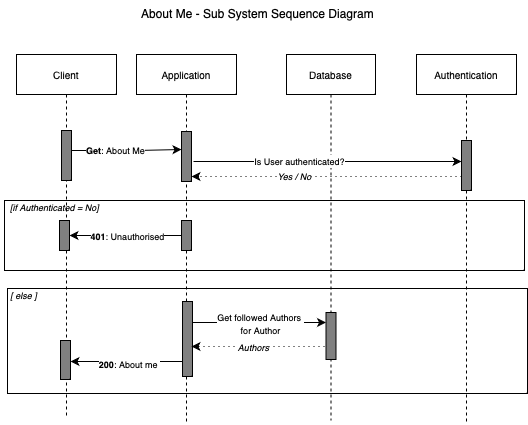

The diagram above was exported from draw.io. Its source (the exported page's mxGraphModel, read from the mxfile embedded in the PNG):
<mxGraphModel dx="2172" dy="605" grid="0" gridSize="10" guides="1" tooltips="1" connect="1" arrows="1" fold="1" page="1" pageScale="1" pageWidth="827" pageHeight="1169" background="#ffffff" math="0" shadow="0">
  <root>
    <mxCell id="0" />
    <mxCell id="1" parent="0" />
    <mxCell id="EKF-T1UMxqAm4DUnu-mo-4" value="Application" style="shape=umlLifeline;perimeter=lifelinePerimeter;whiteSpace=wrap;html=1;container=1;dropTarget=0;collapsible=0;recursiveResize=0;outlineConnect=0;portConstraint=eastwest;newEdgeStyle={&quot;edgeStyle&quot;:&quot;elbowEdgeStyle&quot;,&quot;elbow&quot;:&quot;vertical&quot;,&quot;curved&quot;:0,&quot;rounded&quot;:0};align=center;verticalAlign=middle;fontFamily=Helvetica;fontSize=10;fontColor=default;fillColor=none;gradientColor=none;" vertex="1" parent="1">
      <mxGeometry x="-1371" y="108" width="100" height="370" as="geometry" />
    </mxCell>
    <mxCell id="EKF-T1UMxqAm4DUnu-mo-48" value="" style="html=1;points=[[0,0,0,0,5],[0,1,0,0,-5],[1,0,0,0,5],[1,1,0,0,-5]];perimeter=orthogonalPerimeter;outlineConnect=0;targetShapes=umlLifeline;portConstraint=eastwest;newEdgeStyle={&quot;curved&quot;:0,&quot;rounded&quot;:0};fillColor=#808080;align=center;verticalAlign=middle;fontFamily=Helvetica;fontSize=10;fontColor=default;" vertex="1" parent="EKF-T1UMxqAm4DUnu-mo-4">
      <mxGeometry x="45" y="77" width="10" height="50" as="geometry" />
    </mxCell>
    <mxCell id="EKF-T1UMxqAm4DUnu-mo-10" value="Client" style="shape=umlLifeline;perimeter=lifelinePerimeter;whiteSpace=wrap;html=1;container=1;dropTarget=0;collapsible=0;recursiveResize=0;outlineConnect=0;portConstraint=eastwest;newEdgeStyle={&quot;edgeStyle&quot;:&quot;elbowEdgeStyle&quot;,&quot;elbow&quot;:&quot;vertical&quot;,&quot;curved&quot;:0,&quot;rounded&quot;:0};align=center;verticalAlign=middle;fontFamily=Helvetica;fontSize=10;fontColor=default;fillColor=none;gradientColor=none;" vertex="1" parent="1">
      <mxGeometry x="-1491" y="108" width="100" height="364" as="geometry" />
    </mxCell>
    <mxCell id="EKF-T1UMxqAm4DUnu-mo-49" value="" style="html=1;points=[[0,0,0,0,5],[0,1,0,0,-5],[1,0,0,0,5],[1,1,0,0,-5]];perimeter=orthogonalPerimeter;outlineConnect=0;targetShapes=umlLifeline;portConstraint=eastwest;newEdgeStyle={&quot;curved&quot;:0,&quot;rounded&quot;:0};fillColor=#808080;align=center;verticalAlign=middle;fontFamily=Helvetica;fontSize=10;fontColor=default;" vertex="1" parent="EKF-T1UMxqAm4DUnu-mo-10">
      <mxGeometry x="45" y="76" width="10" height="50" as="geometry" />
    </mxCell>
    <mxCell id="EKF-T1UMxqAm4DUnu-mo-17" value="Database" style="shape=umlLifeline;perimeter=lifelinePerimeter;whiteSpace=wrap;html=1;container=1;dropTarget=0;collapsible=0;recursiveResize=0;outlineConnect=0;portConstraint=eastwest;newEdgeStyle={&quot;edgeStyle&quot;:&quot;elbowEdgeStyle&quot;,&quot;elbow&quot;:&quot;vertical&quot;,&quot;curved&quot;:0,&quot;rounded&quot;:0};align=center;verticalAlign=middle;fontFamily=Helvetica;fontSize=10;fontColor=default;fillColor=none;gradientColor=none;" vertex="1" parent="1">
      <mxGeometry x="-1221" y="108" width="89" height="366" as="geometry" />
    </mxCell>
    <mxCell id="EKF-T1UMxqAm4DUnu-mo-3" value="" style="rounded=0;whiteSpace=wrap;html=1;fillColor=none;" vertex="1" parent="EKF-T1UMxqAm4DUnu-mo-17">
      <mxGeometry x="-279" y="234" width="520" height="105" as="geometry" />
    </mxCell>
    <mxCell id="EKF-T1UMxqAm4DUnu-mo-9" value="" style="html=1;points=[[0,0,0,0,5],[0,1,0,0,-5],[1,0,0,0,5],[1,1,0,0,-5]];perimeter=orthogonalPerimeter;outlineConnect=0;targetShapes=umlLifeline;portConstraint=eastwest;newEdgeStyle={&quot;curved&quot;:0,&quot;rounded&quot;:0};fillColor=#808080;align=center;verticalAlign=middle;fontFamily=Helvetica;fontSize=10;fontColor=default;" vertex="1" parent="EKF-T1UMxqAm4DUnu-mo-17">
      <mxGeometry x="-104" y="247" width="10" height="75" as="geometry" />
    </mxCell>
    <mxCell id="EKF-T1UMxqAm4DUnu-mo-37" value="&lt;font size=&quot;1&quot;&gt;&lt;i style=&quot;font-size: 9px;&quot;&gt;[ else ]&lt;/i&gt;&lt;/font&gt;" style="text;html=1;align=center;verticalAlign=middle;resizable=0;points=[];autosize=1;strokeColor=none;fillColor=none;" vertex="1" parent="EKF-T1UMxqAm4DUnu-mo-17">
      <mxGeometry x="-286" y="227" width="45" height="26" as="geometry" />
    </mxCell>
    <mxCell id="EKF-T1UMxqAm4DUnu-mo-64" value="" style="html=1;points=[[0,0,0,0,5],[0,1,0,0,-5],[1,0,0,0,5],[1,1,0,0,-5]];perimeter=orthogonalPerimeter;outlineConnect=0;targetShapes=umlLifeline;portConstraint=eastwest;newEdgeStyle={&quot;curved&quot;:0,&quot;rounded&quot;:0};fillColor=#808080;align=center;verticalAlign=middle;fontFamily=Helvetica;fontSize=10;fontColor=default;" vertex="1" parent="EKF-T1UMxqAm4DUnu-mo-17">
      <mxGeometry x="39.5" y="258" width="10" height="47" as="geometry" />
    </mxCell>
    <mxCell id="EKF-T1UMxqAm4DUnu-mo-20" value="Authentication" style="shape=umlLifeline;perimeter=lifelinePerimeter;whiteSpace=wrap;html=1;container=1;dropTarget=0;collapsible=0;recursiveResize=0;outlineConnect=0;portConstraint=eastwest;newEdgeStyle={&quot;edgeStyle&quot;:&quot;elbowEdgeStyle&quot;,&quot;elbow&quot;:&quot;vertical&quot;,&quot;curved&quot;:0,&quot;rounded&quot;:0};align=center;verticalAlign=middle;fontFamily=Helvetica;fontSize=10;fontColor=default;fillColor=none;gradientColor=none;" vertex="1" parent="1">
      <mxGeometry x="-1091" y="108" width="100" height="370" as="geometry" />
    </mxCell>
    <mxCell id="EKF-T1UMxqAm4DUnu-mo-52" value="" style="html=1;points=[[0,0,0,0,5],[0,1,0,0,-5],[1,0,0,0,5],[1,1,0,0,-5]];perimeter=orthogonalPerimeter;outlineConnect=0;targetShapes=umlLifeline;portConstraint=eastwest;newEdgeStyle={&quot;curved&quot;:0,&quot;rounded&quot;:0};fillColor=#808080;align=center;verticalAlign=middle;fontFamily=Helvetica;fontSize=10;fontColor=default;" vertex="1" parent="EKF-T1UMxqAm4DUnu-mo-20">
      <mxGeometry x="45" y="86" width="10" height="50" as="geometry" />
    </mxCell>
    <mxCell id="EKF-T1UMxqAm4DUnu-mo-38" value="About Me - Sub System Sequence Diagram" style="text;html=1;align=center;verticalAlign=middle;resizable=0;points=[];autosize=1;strokeColor=none;fillColor=none;" vertex="1" parent="1">
      <mxGeometry x="-1376" y="54" width="251" height="26" as="geometry" />
    </mxCell>
    <mxCell id="EKF-T1UMxqAm4DUnu-mo-50" style="edgeStyle=none;shape=connector;rounded=0;orthogonalLoop=1;jettySize=auto;html=1;curved=0;labelBackgroundColor=default;strokeColor=default;align=center;verticalAlign=middle;fontFamily=Helvetica;fontSize=10;fontColor=default;endArrow=classic;" edge="1" parent="1">
      <mxGeometry relative="1" as="geometry">
        <mxPoint x="-1436" y="204" as="sourcePoint" />
        <mxPoint x="-1326" y="203" as="targetPoint" />
        <Array as="points">
          <mxPoint x="-1371" y="204" />
        </Array>
      </mxGeometry>
    </mxCell>
    <mxCell id="EKF-T1UMxqAm4DUnu-mo-51" value="&lt;font style=&quot;font-size: 9px;&quot;&gt;&lt;b&gt;Get&lt;/b&gt;: About Me&lt;/font&gt;" style="edgeLabel;html=1;align=center;verticalAlign=middle;resizable=0;points=[];" vertex="1" connectable="0" parent="EKF-T1UMxqAm4DUnu-mo-50">
      <mxGeometry x="-0.2154" y="1" relative="1" as="geometry">
        <mxPoint as="offset" />
      </mxGeometry>
    </mxCell>
    <mxCell id="EKF-T1UMxqAm4DUnu-mo-53" style="edgeStyle=none;shape=connector;rounded=0;orthogonalLoop=1;jettySize=auto;html=1;curved=0;labelBackgroundColor=default;strokeColor=default;align=center;verticalAlign=middle;fontFamily=Helvetica;fontSize=10;fontColor=default;endArrow=classic;" edge="1" parent="1" target="EKF-T1UMxqAm4DUnu-mo-52">
      <mxGeometry relative="1" as="geometry">
        <mxPoint x="-1314" y="215" as="sourcePoint" />
        <mxPoint x="-1054" y="215" as="targetPoint" />
        <Array as="points">
          <mxPoint x="-1249" y="215" />
        </Array>
      </mxGeometry>
    </mxCell>
    <mxCell id="EKF-T1UMxqAm4DUnu-mo-54" value="&lt;font style=&quot;font-size: 9px;&quot;&gt;Is User authenticated?&lt;/font&gt;" style="edgeLabel;html=1;align=center;verticalAlign=middle;resizable=0;points=[];" vertex="1" connectable="0" parent="EKF-T1UMxqAm4DUnu-mo-53">
      <mxGeometry x="-0.2154" y="1" relative="1" as="geometry">
        <mxPoint as="offset" />
      </mxGeometry>
    </mxCell>
    <mxCell id="EKF-T1UMxqAm4DUnu-mo-55" style="rounded=0;orthogonalLoop=1;jettySize=auto;html=1;dashed=1;dashPattern=1 4;entryX=1;entryY=1;entryDx=0;entryDy=-5;entryPerimeter=0;" edge="1" parent="1" target="EKF-T1UMxqAm4DUnu-mo-48">
      <mxGeometry relative="1" as="geometry">
        <mxPoint x="-1046" y="229.99999999999994" as="sourcePoint" />
        <mxPoint x="-1316" y="240" as="targetPoint" />
      </mxGeometry>
    </mxCell>
    <mxCell id="EKF-T1UMxqAm4DUnu-mo-56" value="&lt;i&gt;&lt;font style=&quot;font-size: 9px;&quot;&gt;Yes / No&lt;/font&gt;&lt;/i&gt;" style="edgeLabel;html=1;align=center;verticalAlign=middle;resizable=0;points=[];" vertex="1" connectable="0" parent="EKF-T1UMxqAm4DUnu-mo-55">
      <mxGeometry x="0.4031" relative="1" as="geometry">
        <mxPoint x="21" as="offset" />
      </mxGeometry>
    </mxCell>
    <mxCell id="EKF-T1UMxqAm4DUnu-mo-58" value="" style="rounded=0;whiteSpace=wrap;html=1;fillColor=none;" vertex="1" parent="1">
      <mxGeometry x="-1503" y="254" width="520" height="70" as="geometry" />
    </mxCell>
    <mxCell id="EKF-T1UMxqAm4DUnu-mo-59" value="" style="html=1;points=[[0,0,0,0,5],[0,1,0,0,-5],[1,0,0,0,5],[1,1,0,0,-5]];perimeter=orthogonalPerimeter;outlineConnect=0;targetShapes=umlLifeline;portConstraint=eastwest;newEdgeStyle={&quot;curved&quot;:0,&quot;rounded&quot;:0};fillColor=#808080;align=center;verticalAlign=middle;fontFamily=Helvetica;fontSize=10;fontColor=default;" vertex="1" parent="1">
      <mxGeometry x="-1326" y="274" width="10" height="30" as="geometry" />
    </mxCell>
    <mxCell id="EKF-T1UMxqAm4DUnu-mo-60" value="" style="html=1;points=[[0,0,0,0,5],[0,1,0,0,-5],[1,0,0,0,5],[1,1,0,0,-5]];perimeter=orthogonalPerimeter;outlineConnect=0;targetShapes=umlLifeline;portConstraint=eastwest;newEdgeStyle={&quot;curved&quot;:0,&quot;rounded&quot;:0};fillColor=#808080;align=center;verticalAlign=middle;fontFamily=Helvetica;fontSize=10;fontColor=default;" vertex="1" parent="1">
      <mxGeometry x="-1448" y="274" width="10" height="30" as="geometry" />
    </mxCell>
    <mxCell id="EKF-T1UMxqAm4DUnu-mo-61" style="edgeStyle=orthogonalEdgeStyle;rounded=0;orthogonalLoop=1;jettySize=auto;html=1;curved=0;" edge="1" parent="1" source="EKF-T1UMxqAm4DUnu-mo-59" target="EKF-T1UMxqAm4DUnu-mo-60">
      <mxGeometry relative="1" as="geometry" />
    </mxCell>
    <mxCell id="EKF-T1UMxqAm4DUnu-mo-62" value="&lt;font style=&quot;font-size: 9px;&quot;&gt;&lt;b&gt;401&lt;/b&gt;: Unauthorised&lt;/font&gt;" style="edgeLabel;html=1;align=center;verticalAlign=middle;resizable=0;points=[];" vertex="1" connectable="0" parent="EKF-T1UMxqAm4DUnu-mo-61">
      <mxGeometry x="-0.248" y="-1" relative="1" as="geometry">
        <mxPoint x="-13" y="1" as="offset" />
      </mxGeometry>
    </mxCell>
    <mxCell id="EKF-T1UMxqAm4DUnu-mo-63" value="&lt;font style=&quot;font-size: 9px;&quot;&gt;&lt;i&gt;[if Authenticated = No]&lt;/i&gt;&lt;/font&gt;" style="text;html=1;align=center;verticalAlign=middle;resizable=0;points=[];autosize=1;strokeColor=none;fillColor=none;" vertex="1" parent="1">
      <mxGeometry x="-1507" y="247" width="107" height="26" as="geometry" />
    </mxCell>
    <mxCell id="EKF-T1UMxqAm4DUnu-mo-14" value="" style="html=1;points=[[0,0,0,0,5],[0,1,0,0,-5],[1,0,0,0,5],[1,1,0,0,-5]];perimeter=orthogonalPerimeter;outlineConnect=0;targetShapes=umlLifeline;portConstraint=eastwest;newEdgeStyle={&quot;curved&quot;:0,&quot;rounded&quot;:0};fillColor=#808080;align=center;verticalAlign=middle;fontFamily=Helvetica;fontSize=10;fontColor=default;" vertex="1" parent="1">
      <mxGeometry x="-1447" y="394" width="10" height="39" as="geometry" />
    </mxCell>
    <mxCell id="EKF-T1UMxqAm4DUnu-mo-35" style="rounded=0;orthogonalLoop=1;jettySize=auto;html=1;" edge="1" parent="1">
      <mxGeometry relative="1" as="geometry">
        <mxPoint x="-1325" y="415" as="sourcePoint" />
        <mxPoint x="-1437" y="415" as="targetPoint" />
        <Array as="points">
          <mxPoint x="-1382" y="415" />
        </Array>
      </mxGeometry>
    </mxCell>
    <mxCell id="EKF-T1UMxqAm4DUnu-mo-36" value="&lt;font style=&quot;font-size: 9px;&quot;&gt;&lt;b&gt;200&lt;/b&gt;: About me&amp;nbsp;&lt;br&gt;&lt;/font&gt;" style="edgeLabel;html=1;align=center;verticalAlign=middle;resizable=0;points=[];" vertex="1" connectable="0" parent="EKF-T1UMxqAm4DUnu-mo-35">
      <mxGeometry x="0.1369" y="-2" relative="1" as="geometry">
        <mxPoint x="10" y="4" as="offset" />
      </mxGeometry>
    </mxCell>
    <mxCell id="EKF-T1UMxqAm4DUnu-mo-66" style="rounded=0;orthogonalLoop=1;jettySize=auto;html=1;" edge="1" parent="1">
      <mxGeometry relative="1" as="geometry">
        <mxPoint x="-1315" y="376" as="sourcePoint" />
        <mxPoint x="-1181.5" y="376" as="targetPoint" />
      </mxGeometry>
    </mxCell>
    <mxCell id="EKF-T1UMxqAm4DUnu-mo-67" value="&lt;span style=&quot;font-size: 9px;&quot;&gt;Get followed Authors&amp;nbsp;&lt;br&gt;for Author&lt;br&gt;&lt;/span&gt;" style="edgeLabel;html=1;align=center;verticalAlign=middle;resizable=0;points=[];" vertex="1" connectable="0" parent="EKF-T1UMxqAm4DUnu-mo-66">
      <mxGeometry x="0.0016" relative="1" as="geometry">
        <mxPoint as="offset" />
      </mxGeometry>
    </mxCell>
    <mxCell id="EKF-T1UMxqAm4DUnu-mo-68" style="rounded=0;orthogonalLoop=1;jettySize=auto;html=1;dashed=1;dashPattern=1 4;entryX=1;entryY=1;entryDx=0;entryDy=-5;entryPerimeter=0;" edge="1" parent="1">
      <mxGeometry relative="1" as="geometry">
        <mxPoint x="-1183" y="400" as="sourcePoint" />
        <mxPoint x="-1316" y="400" as="targetPoint" />
      </mxGeometry>
    </mxCell>
    <mxCell id="EKF-T1UMxqAm4DUnu-mo-69" value="&lt;i&gt;&lt;font style=&quot;font-size: 9px;&quot;&gt;Authors&lt;/font&gt;&lt;/i&gt;" style="edgeLabel;html=1;align=center;verticalAlign=middle;resizable=0;points=[];" vertex="1" connectable="0" parent="EKF-T1UMxqAm4DUnu-mo-68">
      <mxGeometry x="0.4031" relative="1" as="geometry">
        <mxPoint x="21" as="offset" />
      </mxGeometry>
    </mxCell>
  </root>
</mxGraphModel>